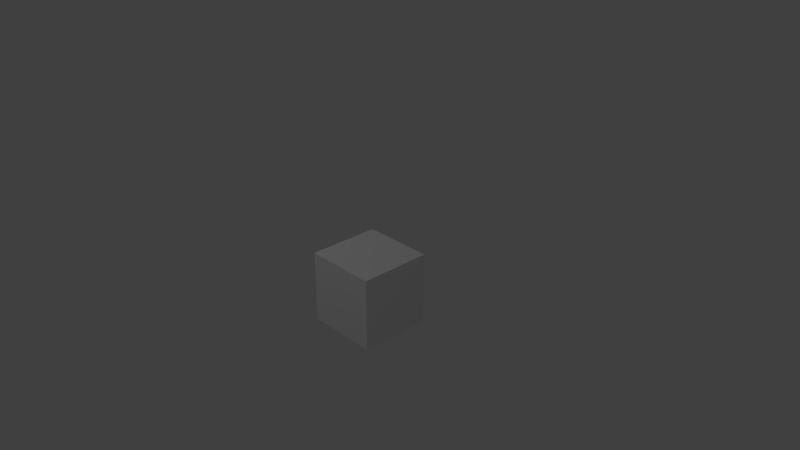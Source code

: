 # Source: SingleBlock.blend  (saved by Blender 2.79.0; exported with 4.5.12 LTS)
import bpy
from mathutils import Matrix  # noqa: F401  (used for matrix-valued properties, if any)

bpy.ops.wm.read_factory_settings(use_empty=True)
scene = bpy.context.scene
scene.name = 'Scene'

# ---- collections
col_collection_1 = bpy.data.collections.new('Collection 1'); scene.collection.children.link(col_collection_1)

# ---- materials (node trees are filled in below, after node groups)
mat_material = bpy.data.materials.new('Material')
mat_material.alpha_threshold = 0.0
mat_material.use_transparent_shadow = False
mat_material.roughness = 0.5
mat_material.line_color = (0.0, 0.0, 0.0, 1.0)
mat_labtiles = bpy.data.materials.new('labTiles')
mat_labtiles.alpha_threshold = 0.0
mat_labtiles.use_transparent_shadow = False
mat_labtiles.roughness = 0.5

# ---- material node trees

# ---- world
world_world = bpy.data.worlds.new('World'); scene.world = world_world
world_world.color = (0.05088, 0.05088, 0.05088)
world_world.use_sun_shadow = False
world_world.sun_shadow_jitter_overblur = 0.0
world_world.cycles.sampling_method = 'MANUAL'

# ---- cameras
cam_camera = bpy.data.cameras.new('Camera')
cam_camera.clip_end = 100.0
cam_camera.lens = 35.0
cam_camera.sensor_width = 32.0
cam_camera.sensor_height = 18.0
cam_camera.ortho_scale = 7.314
cam_camera.dof.focus_distance = 0.0
cam_camera.dof.aperture_fstop = 128.0

# ---- lights
light_spot_002 = bpy.data.lights.new('Spot.002', 'SPOT')
light_spot_002.transmission_factor = 0.0
light_spot_002.energy = 50.0
light_spot_002.shadow_buffer_clip_start = 0.5
light_spot_002.shadow_soft_size = 0.1
light_spot_002.shadow_maximum_resolution = 0.006
light_spot_002.use_absolute_resolution = True
light_spot_001 = bpy.data.lights.new('Spot.001', 'SPOT')
light_spot_001.transmission_factor = 0.0
light_spot_001.energy = 100.0
light_spot_001.shadow_buffer_clip_start = 0.5
light_spot_001.shadow_soft_size = 0.1
light_spot_001.shadow_maximum_resolution = 0.006
light_spot_001.use_absolute_resolution = True
light_spot = bpy.data.lights.new('Spot', 'SPOT')
light_spot.transmission_factor = 0.0
light_spot.energy = 50.0
light_spot.shadow_buffer_clip_start = 0.5
light_spot.shadow_soft_size = 0.1
light_spot.shadow_maximum_resolution = 0.006
light_spot.use_absolute_resolution = True

# ---- meshes
me_cube = bpy.data.meshes.new('Cube')
me_cube.from_pydata([(0.5, 0.5, -1.0), (-0.5, -0.5, -1.0), (0.5, -0.5, -1.0), (0.5, -0.5, 0.0), (-0.5, -0.5, 0.0), (-0.5, 0.5, 0.0), (0.5, 0.5, 0.0), (-0.5, 0.5, -1.0)], [], [(0, 7, 5, 6), (6, 5, 4, 3), (2, 1, 7, 0), (2, 0, 6, 3), (2, 3, 4, 1), (1, 4, 5, 7)])
me_cube.polygons.foreach_set('material_index', [1, 1, 1, 1, 1, 1])
_uv = me_cube.uv_layers.new(name='UVMap')
_uv.uv.foreach_set('vector', [0.7504, 0.8754, 0.8746, 0.8754, 0.8746, 0.9996, 0.7504, 0.9996, 0.0003906, 0.8754, 0.1246, 0.8754, 0.1246, 0.9996, 0.0003906, 0.9996, 0.0003906, 0.8754, 0.0003906, 0.9996, 0.1246, 0.9996, 0.1246, 0.8754, 0.7504, 0.8754, 0.8746, 0.8754, 0.8746, 0.9996, 0.7504, 0.9996, 0.7504, 0.8754, 0.7504, 0.9996, 0.8746, 0.9996, 0.8746, 0.8754, 0.7504, 0.8754, 0.7504, 0.9996, 0.8746, 0.9996, 0.8746, 0.8754])
me_cube.materials.append(mat_material)
me_cube.materials.append(mat_labtiles)
me_cube.use_remesh_preserve_volume = False
me_cube.use_remesh_preserve_attributes = False
me_cube.use_mirror_vertex_groups = False
me_cube.update()

# ---- objects
ob_spot_002 = bpy.data.objects.new('Spot.002', light_spot_002)
ob_spot_001 = bpy.data.objects.new('Spot.001', light_spot_001)
ob_spot = bpy.data.objects.new('Spot', light_spot)
ob_cube = bpy.data.objects.new('Cube', me_cube)
ob_camera = bpy.data.objects.new('Camera', cam_camera)

# ---- transforms, parenting, visibility, modifiers, constraints
ob_spot_002.location = (-4.0, 4.0, 5.0)
ob_spot_002.rotation_euler = (0.7854, -0.0, -2.356)
ob_spot_002.lineart.crease_threshold = 0.0
ob_spot_001.location = (-4.0, -4.0, 5.0)
ob_spot_001.rotation_euler = (0.7854, -0.0, -0.7854)
ob_spot_001.lineart.crease_threshold = 0.0
ob_spot.location = (4.0, -4.0, 5.0)
ob_spot.rotation_euler = (0.7854, -0.0, 0.7854)
ob_spot.lineart.crease_threshold = 0.0
ob_cube.location = (0.0, 0.0, 0.0)
ob_cube.lock_rotations_4d = False
ob_cube.empty_display_type = 'ARROWS'
ob_cube.lineart.crease_threshold = 0.0
ob_camera.location = (7.481, -6.508, 5.344)
ob_camera.rotation_euler = (1.109, 0.0, 0.8149)
ob_camera.lock_rotations_4d = False
ob_camera.empty_display_type = 'ARROWS'
ob_camera.color = (0.0, 0.0, 0.0, 0.0)
ob_camera.display_type = 'WIRE'
ob_camera.lineart.crease_threshold = 0.0

# ---- collection membership
col_collection_1.objects.link(ob_spot_002)
col_collection_1.objects.link(ob_spot_001)
col_collection_1.objects.link(ob_spot)
col_collection_1.objects.link(ob_cube)
col_collection_1.objects.link(ob_camera)

# ---- scene / render settings (as saved in the file)
scene.camera = ob_camera
scene.frame_start = 1; scene.frame_end = 250; scene.frame_set(1)
scene.render.engine = 'BLENDER_EEVEE_NEXT'
scene.render.resolution_percentage = 50
scene.render.dither_intensity = 0.0
scene.cycles.use_denoising = False
scene.cycles.samples = 128
scene.cycles.sampling_pattern = 'TABULATED_SOBOL'
scene.cycles.use_adaptive_sampling = False
scene.cycles.use_light_tree = False
scene.cycles.blur_glossy = 0.0
scene.cycles.sample_clamp_indirect = 0.0
scene.view_settings.view_transform = 'Standard'
bpy.context.view_layer.update()
